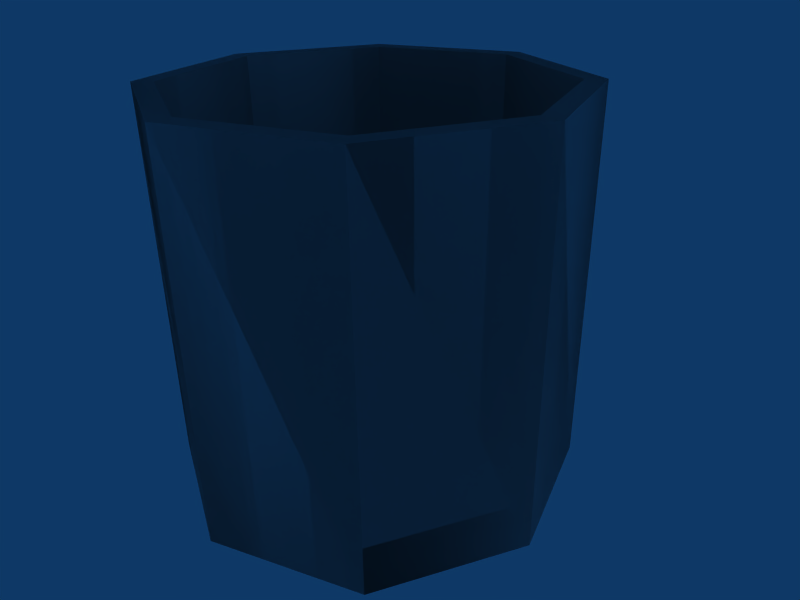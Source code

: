 # Source: building_vent_tube.blend  (saved by Blender 2.45.0; exported with 4.5.12 LTS)
import bpy
from mathutils import Matrix  # noqa: F401  (used for matrix-valued properties, if any)

bpy.ops.wm.read_factory_settings(use_empty=True)
scene = bpy.context.scene
scene.name = 'Scene'

# ---- collections
col_collection_1 = bpy.data.collections.new('Collection 1'); scene.collection.children.link(col_collection_1)

# ---- world
world_world = bpy.data.worlds.new('World'); scene.world = world_world
world_world.color = (0.05656, 0.2208, 0.4)
world_world.use_sun_shadow = False
world_world.sun_shadow_jitter_overblur = 0.0
world_world.cycles.sampling_method = 'MANUAL'
world_world.cycles.sample_map_resolution = 256

# ---- cameras
cam_camera = bpy.data.cameras.new('Camera')
cam_camera.passepartout_alpha = 0.2
cam_camera.clip_end = 100.0
cam_camera.lens = 35.0
cam_camera.ortho_scale = 7.314
cam_camera.show_passepartout = False
cam_camera.show_safe_areas = True
cam_camera.dof.focus_distance = 0.0
cam_camera.dof.aperture_fstop = 128.0

# ---- lights
light_spot_004 = bpy.data.lights.new('Spot.004', 'POINT')
light_spot_004.transmission_factor = 0.0
light_spot_004.cutoff_distance = 30.0
light_spot_004.energy = 100.0
light_spot_004.shadow_buffer_clip_start = 1.001
light_spot_004.shadow_soft_size = 1.0
light_spot_004.shadow_maximum_resolution = 0.006
light_spot_004.use_absolute_resolution = True
light_spot_004.cycles.use_multiple_importance_sampling = False
light_spot_003 = bpy.data.lights.new('Spot.003', 'POINT')
light_spot_003.transmission_factor = 0.0
light_spot_003.cutoff_distance = 30.0
light_spot_003.energy = 100.0
light_spot_003.shadow_buffer_clip_start = 1.001
light_spot_003.shadow_soft_size = 1.0
light_spot_003.shadow_maximum_resolution = 0.006
light_spot_003.use_absolute_resolution = True
light_spot_003.cycles.use_multiple_importance_sampling = False
light_spot_002 = bpy.data.lights.new('Spot.002', 'POINT')
light_spot_002.transmission_factor = 0.0
light_spot_002.cutoff_distance = 30.0
light_spot_002.energy = 100.0
light_spot_002.shadow_buffer_clip_start = 1.001
light_spot_002.shadow_soft_size = 1.0
light_spot_002.shadow_maximum_resolution = 0.006
light_spot_002.use_absolute_resolution = True
light_spot_002.cycles.use_multiple_importance_sampling = False
light_spot_001 = bpy.data.lights.new('Spot.001', 'POINT')
light_spot_001.transmission_factor = 0.0
light_spot_001.cutoff_distance = 30.0
light_spot_001.energy = 100.0
light_spot_001.shadow_buffer_clip_start = 1.001
light_spot_001.shadow_soft_size = 1.0
light_spot_001.shadow_maximum_resolution = 0.006
light_spot_001.use_absolute_resolution = True
light_spot_001.cycles.use_multiple_importance_sampling = False
light_spot = bpy.data.lights.new('Spot', 'POINT')
light_spot.transmission_factor = 0.0
light_spot.cutoff_distance = 30.0
light_spot.energy = 100.0
light_spot.shadow_buffer_clip_start = 1.001
light_spot.shadow_soft_size = 1.0
light_spot.shadow_maximum_resolution = 0.006
light_spot.use_absolute_resolution = True
light_spot.cycles.use_multiple_importance_sampling = False

# ---- meshes
me_cube = bpy.data.meshes.new('Cube')
me_cube.from_pydata([(11.31, 9.537e-07, -11.31), (16.0, 0.0, 2.878e-06), (11.31, -9.537e-07, 11.31), (-2.412e-06, -9.537e-07, 16.0), (-11.31, -9.537e-07, 11.31), (-16.0, 0.0, 1.988e-06), (-11.31, 9.537e-07, -11.31), (-5.846e-06, 1.431e-06, -16.0), (11.31, 30.0, -11.31), (16.0, 30.0, -5.411e-06), (11.31, 30.0, 11.31), (-1.395e-06, 30.0, 16.0), (-11.31, 30.0, 11.31), (-16.0, 30.0, -6.174e-06), (-11.31, 30.0, -11.31), (1.984e-05, 30.0, -16.0), (1.805e-05, 30.0, -14.4), (-10.18, 30.0, -10.18), (-14.4, 30.0, -5.539e-06), (-10.18, 30.0, 10.18), (-1.065e-06, 30.0, 14.4), (10.18, 30.0, 10.18), (14.4, 30.0, -4.852e-06), (10.18, 30.0, -10.18), (10.18, 9.537e-07, -10.18), (14.4, 0.0, -7.308e-06), (-1.065e-06, -1.907e-06, 14.4), (-10.18, -9.537e-07, 10.18), (-14.4, 0.0, -7.995e-06), (-10.18, 9.537e-07, -10.18), (-5.526e-06, 1.431e-06, -14.4), (10.18, -9.537e-07, 10.18)], [], [(0, 8, 9, 1), (1, 9, 10, 2), (2, 10, 11, 3), (3, 11, 12, 4), (4, 12, 13, 5), (5, 13, 14, 6), (6, 14, 15, 7), (8, 0, 7, 15), (8, 15, 16, 23), (15, 14, 17, 16), (14, 13, 18, 17), (13, 12, 19, 18), (12, 11, 20, 19), (11, 10, 21, 20), (10, 9, 22, 21), (9, 8, 23, 22), (22, 23, 24, 25), (21, 22, 25, 31), (20, 21, 31, 26), (19, 20, 26, 27), (18, 19, 27, 28), (17, 18, 28, 29), (16, 17, 29, 30), (23, 16, 30, 24), (7, 0, 24, 30), (6, 7, 30, 29), (5, 6, 29, 28), (4, 5, 28, 27), (3, 4, 27, 26), (2, 3, 26, 31), (1, 2, 31, 25), (0, 1, 25, 24)])
_uv = me_cube.uv_layers.new(name='UVTex')
_uv.uv.foreach_set('vector', [0.0, 1.0, 1.0, 1.0, 1.0, 0.0, 0.0, 0.0, 0.0, 1.0, 1.0, 1.0, 1.0, 0.0, 0.0, 0.0, 0.0, 1.0, 1.0, 1.0, 1.0, 0.0, 0.0, 0.0, 0.0, 1.0, 1.0, 1.0, 1.0, 0.0, 0.0, 0.0, 0.0, 1.0, 1.0, 1.0, 1.0, 0.0, 0.0, 0.0, 0.0, 1.0, 1.0, 1.0, 1.0, 0.0, 0.0, 0.0, 0.0, 1.0, 1.0, 1.0, 1.0, 0.0, 0.0, 0.0, 1.0, 0.0, 0.0, 0.0, 0.0, 1.0, 1.0, 1.0, 0.0, 1.0, 1.0, 1.0, 1.0, 0.0, 0.0, 0.0, 0.0, 1.0, 1.0, 1.0, 1.0, 0.0, 0.0, 0.0, 0.0, 1.0, 1.0, 1.0, 1.0, 0.0, 0.0, 0.0, 0.0, 1.0, 1.0, 1.0, 1.0, 0.0, 0.0, 0.0, 0.0, 1.0, 1.0, 1.0, 1.0, 0.0, 0.0, 0.0, 0.0, 1.0, 1.0, 1.0, 1.0, 0.0, 0.0, 0.0, 0.0, 1.0, 1.0, 1.0, 1.0, 0.0, 0.0, 0.0, 0.0, 1.0, 1.0, 1.0, 1.0, 0.0, 0.0, 0.0, 0.0, 1.0, 1.0, 0.0, 0.0, 0.0, 1.0, 1.0, 0.0, 1.0, 1.0, 0.0, 0.0, 0.0, 1.0, 1.0, 0.0, 1.0, 1.0, 0.0, 0.0, 0.0, 1.0, 1.0, 0.0, 1.0, 1.0, 0.0, 0.0, 0.0, 1.0, 1.0, 0.0, 1.0, 1.0, 0.0, 0.0, 0.0, 1.0, 1.0, 0.0, 1.0, 1.0, 0.0, 0.0, 0.0, 1.0, 1.0, 0.0, 1.0, 1.0, 0.0, 0.0, 0.0, 1.0, 1.0, 0.0, 1.0, 1.0, 0.0, 0.0, 0.0, 1.0, 1.0, 0.0, 1.0, 1.0, 1.0, 1.0, 0.0, 0.0, 0.0, 0.0, 1.0, 1.0, 1.0, 1.0, 0.0, 0.0, 0.0, 0.0, 1.0, 1.0, 1.0, 1.0, 0.0, 0.0, 0.0, 0.0, 1.0, 1.0, 1.0, 1.0, 0.0, 0.0, 0.0, 0.0, 1.0, 1.0, 1.0, 1.0, 0.0, 0.0, 0.0, 0.0, 1.0, 1.0, 1.0, 1.0, 0.0, 0.0, 0.0, 0.0, 1.0, 1.0, 1.0, 1.0, 0.0, 0.0, 0.0, 0.0, 1.0, 1.0, 1.0, 1.0, 0.0, 0.0, 0.0])
me_cube.use_remesh_preserve_volume = False
me_cube.use_remesh_preserve_attributes = False
me_cube.use_mirror_vertex_groups = False
me_cube.update()
me_cube_002 = bpy.data.meshes.new('Cube.002')
me_cube_002.from_pydata([(11.31, 9.537e-07, -11.31), (16.0, 0.0, 2.878e-06), (11.31, -9.537e-07, 11.31), (-2.412e-06, -9.537e-07, 16.0), (-11.31, -9.537e-07, 11.31), (-16.0, 0.0, 1.988e-06), (-11.31, 9.537e-07, -11.31), (-5.846e-06, 1.431e-06, -16.0), (11.31, 30.0, -11.31), (16.0, 30.0, -5.411e-06), (11.31, 30.0, 11.31), (-1.395e-06, 30.0, 16.0), (-11.31, 30.0, 11.31), (-16.0, 30.0, -6.174e-06), (-11.31, 30.0, -11.31), (1.984e-05, 30.0, -16.0), (1.805e-05, 30.0, -14.4), (-10.18, 30.0, -10.18), (-14.4, 30.0, -5.539e-06), (-10.18, 30.0, 10.18), (-1.065e-06, 30.0, 14.4), (10.18, 30.0, 10.18), (14.4, 30.0, -4.852e-06), (10.18, 30.0, -10.18), (10.18, 9.537e-07, -10.18), (14.4, 0.0, -7.308e-06), (-1.065e-06, -1.907e-06, 14.4), (-10.18, -9.537e-07, 10.18), (-14.4, 0.0, -7.995e-06), (-10.18, 9.537e-07, -10.18), (-5.526e-06, 1.431e-06, -14.4), (10.18, -9.537e-07, 10.18)], [], [(0, 8, 9, 1), (1, 9, 10, 2), (2, 10, 11, 3), (3, 11, 12, 4), (4, 12, 13, 5), (5, 13, 14, 6), (6, 14, 15, 7), (8, 0, 7, 15), (8, 15, 16, 23), (15, 14, 17, 16), (14, 13, 18, 17), (13, 12, 19, 18), (12, 11, 20, 19), (11, 10, 21, 20), (10, 9, 22, 21), (9, 8, 23, 22), (22, 23, 24, 25), (21, 22, 25, 31), (20, 21, 31, 26), (19, 20, 26, 27), (18, 19, 27, 28), (17, 18, 28, 29), (16, 17, 29, 30), (23, 16, 30, 24), (7, 0, 24, 30), (6, 7, 30, 29), (5, 6, 29, 28), (4, 5, 28, 27), (3, 4, 27, 26), (2, 3, 26, 31), (1, 2, 31, 25), (0, 1, 25, 24)])
_uv = me_cube_002.uv_layers.new(name='UVTex')
_uv.uv.foreach_set('vector', [0.2289, 0.3332, 0.2299, 0.0007107, 0.3247, 0.001005, 0.3237, 0.3335, 0.6484, 0.6601, 0.6494, 0.3277, 0.7835, 0.3281, 0.7825, 0.6606, 0.7825, 0.6606, 0.7835, 0.3281, 0.8783, 0.3284, 0.8773, 0.6608, 0.9895, 0.6608, 0.9905, 0.9933, 0.8564, 0.9937, 0.8554, 0.6613, 0.5536, 0.6553, 0.5546, 0.9878, 0.4598, 0.9881, 0.4588, 0.6556, 0.4588, 0.6556, 0.4598, 0.9881, 0.3257, 0.9885, 0.3247, 0.656, 0.0, 0.3325, 0.001008, 0.0, 0.09582, 0.0002944, 0.09481, 0.3328, 0.2299, 0.0007107, 0.2289, 0.3332, 0.09481, 0.3328, 0.09582, 0.0002944, 0.4195, 0.3277, 0.3247, 0.2317, 0.3409, 0.2249, 0.4262, 0.3113, 0.3247, 0.2317, 0.3247, 0.09597, 0.3409, 0.1028, 0.3409, 0.2249, 0.3247, 0.09597, 0.4195, 5.285e-08, 0.4262, 0.01638, 0.3409, 0.1028, 0.4195, 5.285e-08, 0.5536, 0.0, 0.5469, 0.01638, 0.4262, 0.01638, 0.5536, 0.0, 0.6484, 0.09597, 0.6322, 0.1028, 0.5469, 0.01638, 0.6484, 0.09597, 0.6484, 0.2317, 0.6322, 0.2249, 0.6322, 0.1028, 0.6484, 0.2317, 0.5536, 0.3277, 0.5469, 0.3113, 0.6322, 0.2249, 0.5536, 0.3277, 0.4195, 0.3277, 0.4262, 0.3113, 0.5469, 0.3113, 0.2923, 0.666, 0.207, 0.6662, 0.206, 0.3338, 0.2913, 0.3335, 0.206, 0.9997, 0.08533, 0.9994, 0.08634, 0.6669, 0.207, 0.6673, 0.2913, 1.0, 0.206, 0.9997, 0.207, 0.6673, 0.2923, 0.6675, 0.8793, 0.328, 1.0, 0.3284, 0.999, 0.6608, 0.8783, 0.6605, 0.7691, 0.6611, 0.8544, 0.6608, 0.8554, 0.9933, 0.7701, 0.9936, 0.6484, 0.6615, 0.7691, 0.6611, 0.7701, 0.9936, 0.6494, 0.994, 0.08634, 0.6666, 0.001008, 0.6669, 0.0, 0.3344, 0.08533, 0.3341, 0.207, 0.6662, 0.08634, 0.6666, 0.08533, 0.3341, 0.206, 0.3338, 0.3247, 0.5593, 0.3247, 0.4236, 0.3409, 0.4304, 0.3409, 0.5526, 0.4195, 0.6553, 0.3247, 0.5593, 0.3409, 0.5526, 0.4262, 0.6389, 0.5536, 0.6553, 0.4195, 0.6553, 0.4262, 0.6389, 0.5469, 0.6389, 0.6484, 0.5593, 0.5536, 0.6553, 0.5469, 0.6389, 0.6322, 0.5526, 0.6484, 0.4236, 0.6484, 0.5593, 0.6322, 0.5526, 0.6322, 0.4304, 0.5536, 0.3277, 0.6484, 0.4236, 0.6322, 0.4304, 0.5469, 0.344, 0.4195, 0.3277, 0.5536, 0.3277, 0.5469, 0.344, 0.4262, 0.344, 0.3247, 0.4236, 0.4195, 0.3277, 0.4262, 0.344, 0.3409, 0.4304])
me_cube_002.use_remesh_preserve_volume = False
me_cube_002.use_remesh_preserve_attributes = False
me_cube_002.use_mirror_vertex_groups = False
me_cube_002.update()

# ---- objects
ob_lamp_004 = bpy.data.objects.new('Lamp.004', light_spot_004)
ob_lamp_003 = bpy.data.objects.new('Lamp.003', light_spot_003)
ob_lamp_002 = bpy.data.objects.new('Lamp.002', light_spot_002)
ob_lamp_001 = bpy.data.objects.new('Lamp.001', light_spot_001)
ob_ucx_cube = bpy.data.objects.new('UCX_Cube', me_cube)
ob_cube = bpy.data.objects.new('Cube', me_cube_002)
ob_lamp = bpy.data.objects.new('Lamp', light_spot)
ob_camera = bpy.data.objects.new('Camera', cam_camera)

# ---- transforms, parenting, visibility, modifiers, constraints
ob_lamp_004.location = (-0.1877, 0.216, 37.0)
ob_lamp_004.rotation_euler = (0.6503, 0.05522, 1.866)
ob_lamp_004.lock_rotations_4d = False
ob_lamp_004.empty_display_type = 'ARROWS'
ob_lamp_004.color = (0.0, 0.0, 0.0, 0.0)
ob_lamp_004.lineart.crease_threshold = 0.0
ob_lamp_003.location = (-1.188, 31.22, 5.904)
ob_lamp_003.rotation_euler = (0.6503, 0.05522, 1.866)
ob_lamp_003.lock_rotations_4d = False
ob_lamp_003.empty_display_type = 'ARROWS'
ob_lamp_003.color = (0.0, 0.0, 0.0, 0.0)
ob_lamp_003.lineart.crease_threshold = 0.0
ob_lamp_002.location = (-1.188, -28.78, 5.904)
ob_lamp_002.rotation_euler = (0.6503, 0.05522, 1.866)
ob_lamp_002.lock_rotations_4d = False
ob_lamp_002.empty_display_type = 'ARROWS'
ob_lamp_002.color = (0.0, 0.0, 0.0, 0.0)
ob_lamp_002.lineart.crease_threshold = 0.0
ob_lamp_001.location = (-31.19, 1.216, 5.904)
ob_lamp_001.rotation_euler = (0.6503, 0.05522, 1.866)
ob_lamp_001.lock_rotations_4d = False
ob_lamp_001.empty_display_type = 'ARROWS'
ob_lamp_001.color = (0.0, 0.0, 0.0, 0.0)
ob_lamp_001.lineart.crease_threshold = 0.0
ob_ucx_cube.location = (0.0, 0.0, 0.0)
ob_ucx_cube.rotation_euler = (1.571, -0.0, -0.0)
ob_ucx_cube.lock_rotations_4d = False
ob_ucx_cube.empty_display_type = 'ARROWS'
ob_ucx_cube.color = (0.0, 0.0, 0.0, 1.0)
ob_ucx_cube.lineart.crease_threshold = 0.0
ob_cube.location = (0.0, 0.0, 0.0)
ob_cube.rotation_euler = (1.571, -0.0, -0.0)
ob_cube.lock_rotations_4d = False
ob_cube.empty_display_type = 'ARROWS'
ob_cube.color = (0.0, 0.0, 0.0, 1.0)
ob_cube.lineart.crease_threshold = 0.0
ob_lamp.location = (28.81, 1.216, 5.904)
ob_lamp.rotation_euler = (0.6503, 0.05522, 1.866)
ob_lamp.lock_rotations_4d = False
ob_lamp.empty_display_type = 'ARROWS'
ob_lamp.color = (0.0, 0.0, 0.0, 0.0)
ob_lamp.lineart.crease_threshold = 0.0
ob_camera.location = (40.14, -34.69, 39.97)
ob_camera.rotation_euler = (1.109, 0.01082, 0.8149)
ob_camera.lock_rotations_4d = False
ob_camera.empty_display_type = 'ARROWS'
ob_camera.color = (0.0, 0.0, 0.0, 0.0)
ob_camera.display_type = 'WIRE'
ob_camera.lineart.crease_threshold = 0.0

# ---- collection membership
col_collection_1.objects.link(ob_lamp_004)
col_collection_1.objects.link(ob_lamp_003)
col_collection_1.objects.link(ob_lamp_002)
col_collection_1.objects.link(ob_lamp_001)
col_collection_1.objects.link(ob_ucx_cube)
col_collection_1.objects.link(ob_cube)
col_collection_1.objects.link(ob_lamp)
col_collection_1.objects.link(ob_camera)

# ---- scene / render settings (as saved in the file)
scene.camera = ob_camera
scene.frame_start = 1; scene.frame_end = 250; scene.frame_set(1)
scene.render.engine = 'BLENDER_EEVEE_NEXT'
scene.render.image_settings.file_format = 'JPEG'
scene.render.image_settings.color_mode = 'RGB'
scene.render.image_settings.compression = 90
scene.render.resolution_x = 800
scene.render.resolution_y = 600
scene.render.pixel_aspect_x = 100.0
scene.render.pixel_aspect_y = 100.0
scene.render.fps = 25
scene.render.dither_intensity = 0.0
scene.render.use_compositing = False
scene.render.use_sequencer = False
scene.render.bake_margin = 2
scene.render.bake_bias = 0.0
scene.render.use_stamp_time = False
scene.render.use_stamp_date = False
scene.render.use_stamp_frame = False
scene.render.use_stamp_camera = False
scene.render.use_stamp_scene = False
scene.render.use_stamp_filename = False
scene.render.use_stamp_render_time = False
scene.render.stamp_font_size = 0
scene.cycles.use_denoising = False
scene.cycles.samples = 10
scene.cycles.sampling_pattern = 'TABULATED_SOBOL'
scene.cycles.light_sampling_threshold = 0.0
scene.cycles.use_adaptive_sampling = False
scene.cycles.use_light_tree = False
scene.cycles.blur_glossy = 0.0
scene.cycles.volume_bounces = 1
scene.cycles.pixel_filter_type = 'GAUSSIAN'
scene.cycles.sample_clamp_indirect = 0.0
scene.view_settings.view_transform = 'Raw'
bpy.context.view_layer.update()
